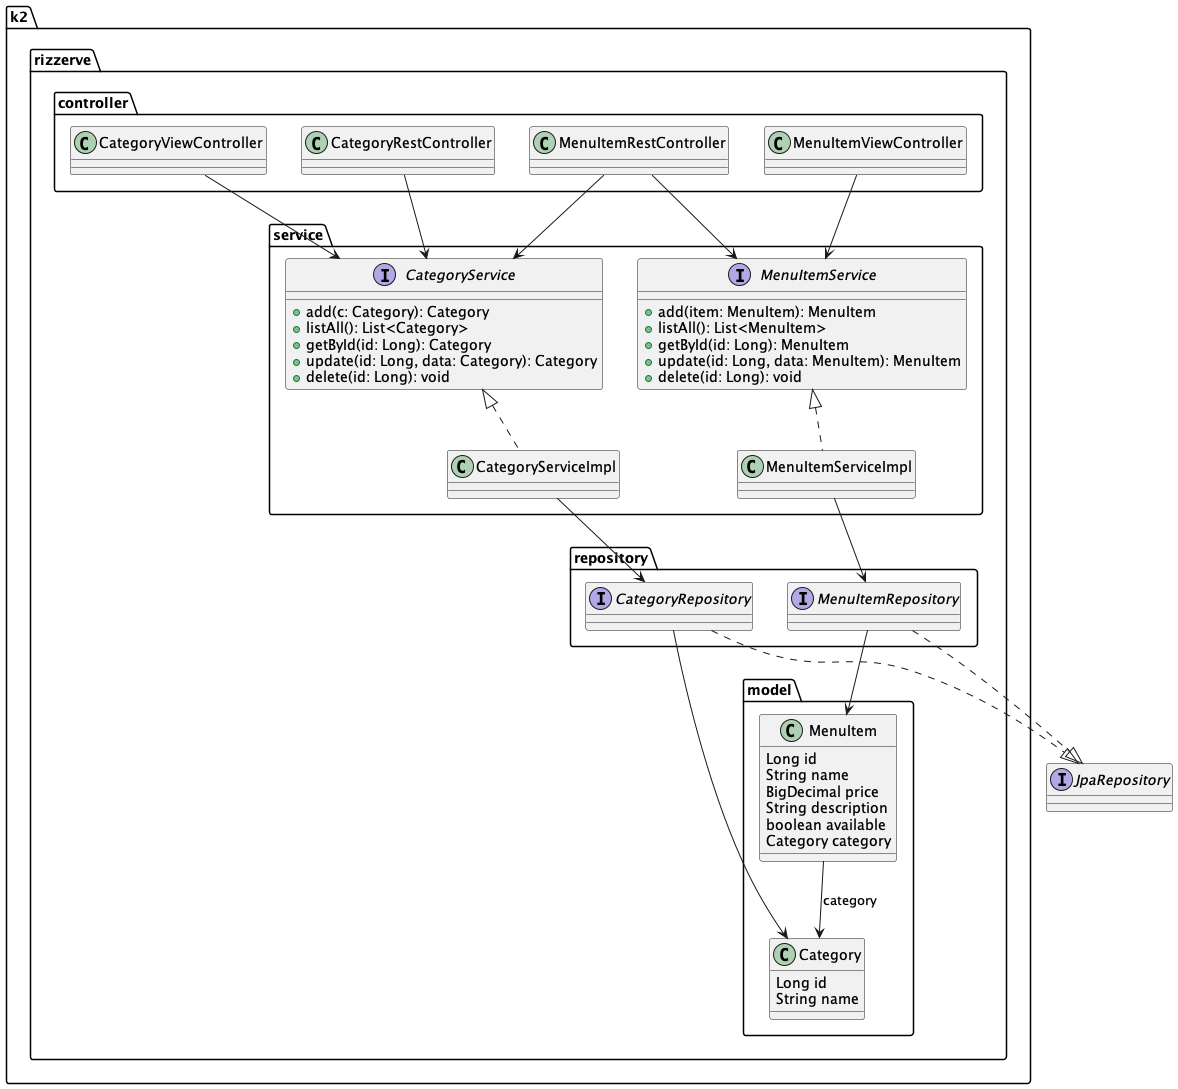

The diagram above was rendered by PlantUML. Its source (embedded in the PNG):
@startuml

package k2.rizzerve.model {
    class Category {
        Long id
        String name
    }

    class MenuItem {
        Long id
        String name
        BigDecimal price
        String description
        boolean available
        Category category
    }
}

package k2.rizzerve.repository {
    interface CategoryRepository
    interface MenuItemRepository
}

package k2.rizzerve.service {
    interface CategoryService {
        +add(c: Category): Category
        +listAll(): List<Category>
        +getById(id: Long): Category
        +update(id: Long, data: Category): Category
        +delete(id: Long): void
    }
    class CategoryServiceImpl

    interface MenuItemService {
        +add(item: MenuItem): MenuItem
        +listAll(): List<MenuItem>
        +getById(id: Long): MenuItem
        +update(id: Long, data: MenuItem): MenuItem
        +delete(id: Long): void
    }
    class MenuItemServiceImpl
}

package k2.rizzerve.controller {
    class CategoryViewController
    class CategoryRestController
    class MenuItemViewController
    class MenuItemRestController
}


interface JpaRepository

' Relationships
MenuItem --> Category : category
MenuItemRepository --> MenuItem 
CategoryRepository --> Category 

CategoryRepository ..|> JpaRepository
MenuItemRepository ..|> JpaRepository

CategoryService <|.. CategoryServiceImpl
MenuItemService <|.. MenuItemServiceImpl

CategoryServiceImpl --> CategoryRepository
MenuItemServiceImpl --> MenuItemRepository

CategoryViewController --> CategoryService
CategoryRestController --> CategoryService
MenuItemViewController --> MenuItemService
MenuItemRestController --> MenuItemService
MenuItemRestController --> CategoryService

@enduml